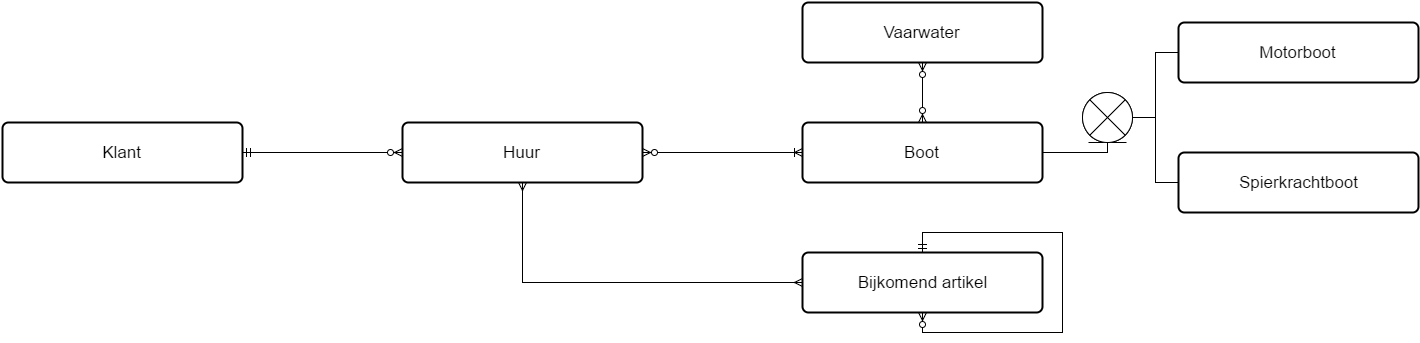

The diagram above was exported from draw.io. Its source (the exported page's mxGraphModel, read from the mxfile embedded in the PNG):
<mxGraphModel dx="1834" dy="1160" grid="1" gridSize="10" guides="1" tooltips="1" connect="1" arrows="1" fold="1" page="0" pageScale="1" pageWidth="826" pageHeight="1169" background="#ffffff" math="0" shadow="0">
  <root>
    <mxCell id="0" style=";html=1;" />
    <mxCell id="1" style=";html=1;" parent="0" />
    <mxCell id="8" style="edgeStyle=orthogonalEdgeStyle;rounded=0;html=1;startArrow=ERmandOne;startFill=0;endArrow=ERzeroToMany;endFill=1;jettySize=auto;orthogonalLoop=1;strokeColor=#000000;fontSize=17;" parent="1" source="2" target="3" edge="1">
      <mxGeometry relative="1" as="geometry" />
    </mxCell>
    <mxCell id="2" value="Klant" style="strokeWidth=2;rounded=1;arcSize=10;whiteSpace=wrap;html=1;align=center;fontSize=17;" parent="1" vertex="1">
      <mxGeometry x="-360" y="30" width="240" height="60" as="geometry" />
    </mxCell>
    <mxCell id="3" value="Huur" style="strokeWidth=2;rounded=1;arcSize=10;whiteSpace=wrap;html=1;align=center;fontSize=17;" parent="1" vertex="1">
      <mxGeometry x="40" y="30" width="240" height="60" as="geometry" />
    </mxCell>
    <mxCell id="9" style="edgeStyle=orthogonalEdgeStyle;rounded=0;html=1;startArrow=ERoneToMany;startFill=0;endArrow=ERzeroToMany;endFill=1;jettySize=auto;orthogonalLoop=1;strokeColor=#000000;fontSize=17;" parent="1" source="4" target="3" edge="1">
      <mxGeometry relative="1" as="geometry" />
    </mxCell>
    <mxCell id="4" value="Boot" style="strokeWidth=2;rounded=1;arcSize=10;whiteSpace=wrap;html=1;align=center;fontSize=17;" parent="1" vertex="1">
      <mxGeometry x="440" y="30" width="240" height="60" as="geometry" />
    </mxCell>
    <mxCell id="10" style="edgeStyle=orthogonalEdgeStyle;rounded=0;html=1;startArrow=ERmany;startFill=0;endArrow=ERmany;endFill=0;jettySize=auto;orthogonalLoop=1;strokeColor=#000000;fontSize=17;" parent="1" source="6" target="3" edge="1">
      <mxGeometry relative="1" as="geometry" />
    </mxCell>
    <mxCell id="6" value="Bijkomend artikel" style="strokeWidth=2;rounded=1;arcSize=10;whiteSpace=wrap;html=1;align=center;fontSize=17;" parent="1" vertex="1">
      <mxGeometry x="440" y="160" width="240" height="60" as="geometry" />
    </mxCell>
    <mxCell id="11" style="edgeStyle=orthogonalEdgeStyle;rounded=0;html=1;entryX=0.5;entryY=1;startArrow=ERmandOne;startFill=0;endArrow=ERzeroToMany;endFill=1;jettySize=auto;orthogonalLoop=1;strokeColor=#000000;fontSize=17;" parent="1" source="6" target="6" edge="1">
      <mxGeometry relative="1" as="geometry" />
    </mxCell>
    <mxCell id="17" style="edgeStyle=orthogonalEdgeStyle;rounded=0;html=1;entryX=1;entryY=0.5;startArrow=none;startFill=0;endArrow=none;endFill=0;jettySize=auto;orthogonalLoop=1;strokeColor=#000000;fontSize=17;" parent="1" source="13" target="16" edge="1">
      <mxGeometry relative="1" as="geometry" />
    </mxCell>
    <mxCell id="13" value="Motorboot" style="strokeWidth=2;rounded=1;arcSize=10;whiteSpace=wrap;html=1;align=center;fontSize=17;" parent="1" vertex="1">
      <mxGeometry x="816" y="-70" width="240" height="60" as="geometry" />
    </mxCell>
    <mxCell id="18" style="edgeStyle=orthogonalEdgeStyle;rounded=0;html=1;entryX=1;entryY=0.5;startArrow=none;startFill=0;endArrow=none;endFill=0;jettySize=auto;orthogonalLoop=1;strokeColor=#000000;fontSize=17;" parent="1" source="14" target="16" edge="1">
      <mxGeometry relative="1" as="geometry" />
    </mxCell>
    <mxCell id="14" value="Spierkrachtboot" style="strokeWidth=2;rounded=1;arcSize=10;whiteSpace=wrap;html=1;align=center;fontSize=17;" parent="1" vertex="1">
      <mxGeometry x="816" y="60" width="240" height="60" as="geometry" />
    </mxCell>
    <mxCell id="15" value="" style="ellipse;shape=umlEntity;whiteSpace=wrap;html=1;" parent="1" vertex="1">
      <mxGeometry x="720" width="50" height="50" as="geometry" />
    </mxCell>
    <mxCell id="19" style="edgeStyle=orthogonalEdgeStyle;rounded=0;html=1;startArrow=none;startFill=0;endArrow=none;endFill=0;jettySize=auto;orthogonalLoop=1;strokeColor=#000000;fontSize=17;" parent="1" source="16" target="4" edge="1">
      <mxGeometry relative="1" as="geometry">
        <Array as="points">
          <mxPoint x="745" y="60" />
        </Array>
      </mxGeometry>
    </mxCell>
    <mxCell id="16" value="" style="shape=sumEllipse;perimeter=ellipsePerimeter;whiteSpace=wrap;html=1;" parent="1" vertex="1">
      <mxGeometry x="720" width="50" height="50" as="geometry" />
    </mxCell>
    <mxCell id="21" style="edgeStyle=orthogonalEdgeStyle;rounded=0;html=1;startArrow=ERzeroToMany;startFill=1;endArrow=ERzeroToMany;endFill=1;jettySize=auto;orthogonalLoop=1;strokeColor=#000000;fontSize=17;" parent="1" source="20" target="4" edge="1">
      <mxGeometry relative="1" as="geometry" />
    </mxCell>
    <mxCell id="20" value="Vaarwater" style="strokeWidth=2;rounded=1;arcSize=10;whiteSpace=wrap;html=1;align=center;fontSize=17;" parent="1" vertex="1">
      <mxGeometry x="440" y="-90" width="240" height="60" as="geometry" />
    </mxCell>
  </root>
</mxGraphModel>